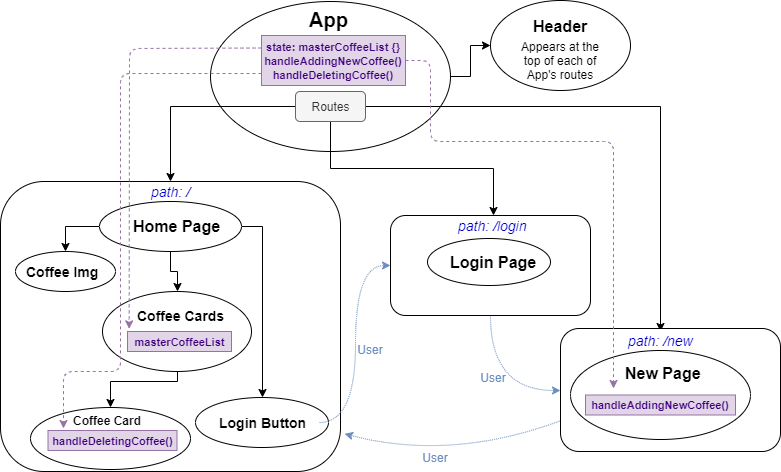

The diagram above was exported from draw.io. Its source (the exported page's mxGraphModel, read from the mxfile embedded in the PNG):
<mxGraphModel dx="768" dy="1555" grid="1" gridSize="10" guides="1" tooltips="1" connect="1" arrows="1" fold="1" page="1" pageScale="1" pageWidth="850" pageHeight="1100" math="0" shadow="0">
  <root>
    <mxCell id="0" />
    <mxCell id="1" parent="0" />
    <mxCell id="LVEOE3e0ZABV83BkonZd-18" style="edgeStyle=orthogonalEdgeStyle;rounded=0;orthogonalLoop=1;jettySize=auto;html=1;exitX=1;exitY=0.5;exitDx=0;exitDy=0;entryX=0;entryY=0.5;entryDx=0;entryDy=0;" parent="1" source="LVEOE3e0ZABV83BkonZd-1" target="LVEOE3e0ZABV83BkonZd-14" edge="1">
      <mxGeometry relative="1" as="geometry" />
    </mxCell>
    <mxCell id="LVEOE3e0ZABV83BkonZd-1" value="" style="ellipse;whiteSpace=wrap;html=1;" parent="1" vertex="1">
      <mxGeometry x="230" width="240" height="150" as="geometry" />
    </mxCell>
    <mxCell id="LVEOE3e0ZABV83BkonZd-51" style="edgeStyle=orthogonalEdgeStyle;rounded=0;orthogonalLoop=1;jettySize=auto;html=1;exitX=0;exitY=0.5;exitDx=0;exitDy=0;entryX=0.5;entryY=0;entryDx=0;entryDy=0;fontSize=12;fontColor=#0000CC;" parent="1" source="LVEOE3e0ZABV83BkonZd-6" target="LVEOE3e0ZABV83BkonZd-11" edge="1">
      <mxGeometry relative="1" as="geometry" />
    </mxCell>
    <mxCell id="LVEOE3e0ZABV83BkonZd-53" style="edgeStyle=orthogonalEdgeStyle;rounded=0;orthogonalLoop=1;jettySize=auto;html=1;exitX=0.5;exitY=1;exitDx=0;exitDy=0;entryX=0.5;entryY=0;entryDx=0;entryDy=0;fontSize=12;fontColor=#0000CC;" parent="1" source="LVEOE3e0ZABV83BkonZd-6" target="LVEOE3e0ZABV83BkonZd-13" edge="1">
      <mxGeometry relative="1" as="geometry" />
    </mxCell>
    <mxCell id="LVEOE3e0ZABV83BkonZd-55" style="edgeStyle=orthogonalEdgeStyle;rounded=0;orthogonalLoop=1;jettySize=auto;html=1;exitX=1;exitY=0.5;exitDx=0;exitDy=0;entryX=0.5;entryY=0;entryDx=0;entryDy=0;fontSize=12;fontColor=#0000CC;" parent="1" source="LVEOE3e0ZABV83BkonZd-6" target="LVEOE3e0ZABV83BkonZd-12" edge="1">
      <mxGeometry relative="1" as="geometry" />
    </mxCell>
    <mxCell id="LVEOE3e0ZABV83BkonZd-6" value="Routes" style="text;html=1;strokeColor=#666666;fillColor=#f5f5f5;align=center;verticalAlign=middle;whiteSpace=wrap;rounded=1;fontColor=#333333;" parent="1" vertex="1">
      <mxGeometry x="315" y="90" width="70" height="30" as="geometry" />
    </mxCell>
    <mxCell id="LVEOE3e0ZABV83BkonZd-7" value="App" style="text;strokeColor=none;fillColor=none;html=1;fontSize=20;fontStyle=1;verticalAlign=middle;align=center;" parent="1" vertex="1">
      <mxGeometry x="321.5" y="4" width="53" height="28" as="geometry" />
    </mxCell>
    <mxCell id="LVEOE3e0ZABV83BkonZd-8" value="" style="rounded=1;whiteSpace=wrap;html=1;" parent="1" vertex="1">
      <mxGeometry x="20" y="180" width="340" height="290" as="geometry" />
    </mxCell>
    <mxCell id="LVEOE3e0ZABV83BkonZd-57" style="edgeStyle=orthogonalEdgeStyle;curved=1;orthogonalLoop=1;jettySize=auto;html=1;exitX=0.5;exitY=1;exitDx=0;exitDy=0;entryX=0;entryY=0.5;entryDx=0;entryDy=0;dashed=1;dashPattern=1 1;fontSize=12;fontColor=#0000CC;fillColor=#dae8fc;strokeColor=#6c8ebf;" parent="1" source="LVEOE3e0ZABV83BkonZd-9" target="LVEOE3e0ZABV83BkonZd-10" edge="1">
      <mxGeometry relative="1" as="geometry" />
    </mxCell>
    <mxCell id="LVEOE3e0ZABV83BkonZd-9" value="" style="rounded=1;whiteSpace=wrap;html=1;" parent="1" vertex="1">
      <mxGeometry x="410" y="214" width="200" height="100" as="geometry" />
    </mxCell>
    <mxCell id="8H3LwAbX1z61rxqCucx8-11" style="orthogonalLoop=1;jettySize=auto;html=1;exitX=0;exitY=0.75;exitDx=0;exitDy=0;entryX=1.012;entryY=0.87;entryDx=0;entryDy=0;entryPerimeter=0;dashed=1;strokeColor=#6C8EBF;fontSize=11;fontColor=#3E007D;dashPattern=1 1;curved=1;" parent="1" source="LVEOE3e0ZABV83BkonZd-10" target="LVEOE3e0ZABV83BkonZd-8" edge="1">
      <mxGeometry relative="1" as="geometry">
        <Array as="points">
          <mxPoint x="470" y="460" />
        </Array>
      </mxGeometry>
    </mxCell>
    <mxCell id="LVEOE3e0ZABV83BkonZd-10" value="" style="rounded=1;whiteSpace=wrap;html=1;" parent="1" vertex="1">
      <mxGeometry x="580" y="327" width="220" height="123" as="geometry" />
    </mxCell>
    <mxCell id="LVEOE3e0ZABV83BkonZd-11" value="path: /" style="text;strokeColor=none;fillColor=none;html=1;fontSize=14;fontStyle=2;verticalAlign=middle;align=center;fontColor=#0000CC;" parent="1" vertex="1">
      <mxGeometry x="142.5" y="180" width="95" height="20" as="geometry" />
    </mxCell>
    <mxCell id="LVEOE3e0ZABV83BkonZd-12" value="path: /new" style="text;strokeColor=none;fillColor=none;html=1;fontSize=14;fontStyle=2;verticalAlign=middle;align=center;fontColor=#0000CC;" parent="1" vertex="1">
      <mxGeometry x="610" y="330" width="140" height="18" as="geometry" />
    </mxCell>
    <mxCell id="LVEOE3e0ZABV83BkonZd-13" value="path: /login" style="text;strokeColor=none;fillColor=none;html=1;fontSize=14;fontStyle=2;verticalAlign=middle;align=center;fontColor=#0000CC;" parent="1" vertex="1">
      <mxGeometry x="435" y="214" width="155" height="20" as="geometry" />
    </mxCell>
    <mxCell id="LVEOE3e0ZABV83BkonZd-14" value="" style="ellipse;whiteSpace=wrap;html=1;rounded=1;" parent="1" vertex="1">
      <mxGeometry x="510" y="-1" width="140" height="90" as="geometry" />
    </mxCell>
    <mxCell id="LVEOE3e0ZABV83BkonZd-15" value="Header" style="text;strokeColor=none;fillColor=none;html=1;fontSize=16;fontStyle=1;verticalAlign=middle;align=center;rounded=1;" parent="1" vertex="1">
      <mxGeometry x="530" y="4" width="100" height="40" as="geometry" />
    </mxCell>
    <mxCell id="LVEOE3e0ZABV83BkonZd-16" value="Appears at the top of each of App's routes" style="text;html=1;strokeColor=none;fillColor=none;align=center;verticalAlign=middle;whiteSpace=wrap;rounded=0;direction=west;" parent="1" vertex="1">
      <mxGeometry x="530" y="39" width="100" height="40" as="geometry" />
    </mxCell>
    <mxCell id="LVEOE3e0ZABV83BkonZd-44" style="edgeStyle=orthogonalEdgeStyle;rounded=0;orthogonalLoop=1;jettySize=auto;html=1;exitX=0.5;exitY=1;exitDx=0;exitDy=0;entryX=0.5;entryY=0;entryDx=0;entryDy=0;fontSize=12;fontColor=#0000CC;" parent="1" source="LVEOE3e0ZABV83BkonZd-19" target="LVEOE3e0ZABV83BkonZd-20" edge="1">
      <mxGeometry relative="1" as="geometry">
        <Array as="points">
          <mxPoint x="197" y="380" />
          <mxPoint x="130" y="380" />
        </Array>
      </mxGeometry>
    </mxCell>
    <mxCell id="LVEOE3e0ZABV83BkonZd-19" value="" style="ellipse;whiteSpace=wrap;html=1;rounded=1;fontSize=18;fontColor=#0000CC;" parent="1" vertex="1">
      <mxGeometry x="122" y="290" width="149" height="80" as="geometry" />
    </mxCell>
    <mxCell id="LVEOE3e0ZABV83BkonZd-20" value="" style="ellipse;whiteSpace=wrap;html=1;rounded=1;fontSize=18;fontColor=#0000CC;" parent="1" vertex="1">
      <mxGeometry x="50" y="406" width="160" height="62" as="geometry" />
    </mxCell>
    <mxCell id="LVEOE3e0ZABV83BkonZd-21" value="" style="ellipse;whiteSpace=wrap;html=1;rounded=1;fontSize=18;fontColor=#0000CC;" parent="1" vertex="1">
      <mxGeometry x="35" y="250" width="100" height="40" as="geometry" />
    </mxCell>
    <mxCell id="LVEOE3e0ZABV83BkonZd-22" value="" style="ellipse;whiteSpace=wrap;html=1;rounded=1;fontSize=18;fontColor=#0000CC;" parent="1" vertex="1">
      <mxGeometry x="215" y="396" width="133" height="50" as="geometry" />
    </mxCell>
    <mxCell id="LVEOE3e0ZABV83BkonZd-23" value="" style="ellipse;whiteSpace=wrap;html=1;rounded=1;fontSize=18;fontColor=#0000CC;" parent="1" vertex="1">
      <mxGeometry x="590" y="349" width="180" height="89" as="geometry" />
    </mxCell>
    <mxCell id="LVEOE3e0ZABV83BkonZd-24" value="" style="ellipse;whiteSpace=wrap;html=1;rounded=1;fontSize=18;fontColor=#0000CC;" parent="1" vertex="1">
      <mxGeometry x="447" y="237" width="123" height="47" as="geometry" />
    </mxCell>
    <mxCell id="LVEOE3e0ZABV83BkonZd-40" style="edgeStyle=orthogonalEdgeStyle;rounded=0;orthogonalLoop=1;jettySize=auto;html=1;exitX=0;exitY=0.5;exitDx=0;exitDy=0;entryX=0.5;entryY=0;entryDx=0;entryDy=0;fontSize=12;fontColor=#0000CC;" parent="1" source="LVEOE3e0ZABV83BkonZd-25" target="LVEOE3e0ZABV83BkonZd-21" edge="1">
      <mxGeometry relative="1" as="geometry" />
    </mxCell>
    <mxCell id="LVEOE3e0ZABV83BkonZd-41" style="edgeStyle=orthogonalEdgeStyle;rounded=0;orthogonalLoop=1;jettySize=auto;html=1;exitX=1;exitY=0.5;exitDx=0;exitDy=0;entryX=0.5;entryY=0;entryDx=0;entryDy=0;fontSize=12;fontColor=#0000CC;" parent="1" source="LVEOE3e0ZABV83BkonZd-25" target="LVEOE3e0ZABV83BkonZd-22" edge="1">
      <mxGeometry relative="1" as="geometry" />
    </mxCell>
    <mxCell id="LVEOE3e0ZABV83BkonZd-43" style="edgeStyle=orthogonalEdgeStyle;rounded=0;orthogonalLoop=1;jettySize=auto;html=1;exitX=0.5;exitY=1;exitDx=0;exitDy=0;entryX=0.5;entryY=0;entryDx=0;entryDy=0;fontSize=12;fontColor=#0000CC;" parent="1" source="LVEOE3e0ZABV83BkonZd-25" target="LVEOE3e0ZABV83BkonZd-19" edge="1">
      <mxGeometry relative="1" as="geometry" />
    </mxCell>
    <mxCell id="LVEOE3e0ZABV83BkonZd-25" value="" style="ellipse;whiteSpace=wrap;html=1;rounded=1;fontSize=18;fontColor=#0000CC;" parent="1" vertex="1">
      <mxGeometry x="119" y="200" width="142" height="50" as="geometry" />
    </mxCell>
    <mxCell id="LVEOE3e0ZABV83BkonZd-27" value="Coffee Card" style="text;strokeColor=none;fillColor=none;html=1;fontSize=12;fontStyle=1;verticalAlign=middle;align=center;rounded=1;" parent="1" vertex="1">
      <mxGeometry x="85" y="409" width="83" height="20" as="geometry" />
    </mxCell>
    <mxCell id="LVEOE3e0ZABV83BkonZd-29" value="Coffee Cards" style="text;strokeColor=none;fillColor=none;html=1;fontSize=14;fontStyle=1;verticalAlign=middle;align=center;rounded=1;" parent="1" vertex="1">
      <mxGeometry x="147" y="304" width="106" height="20" as="geometry" />
    </mxCell>
    <mxCell id="LVEOE3e0ZABV83BkonZd-30" value="Coffee Img" style="text;strokeColor=none;fillColor=none;html=1;fontSize=14;fontStyle=1;verticalAlign=middle;align=center;rounded=1;" parent="1" vertex="1">
      <mxGeometry x="40" y="260" width="85" height="20" as="geometry" />
    </mxCell>
    <mxCell id="LVEOE3e0ZABV83BkonZd-31" value="Home Page" style="text;strokeColor=none;fillColor=none;html=1;fontSize=16;fontStyle=1;verticalAlign=middle;align=center;rounded=1;" parent="1" vertex="1">
      <mxGeometry x="146.5" y="210" width="100" height="28" as="geometry" />
    </mxCell>
    <mxCell id="LVEOE3e0ZABV83BkonZd-58" style="edgeStyle=orthogonalEdgeStyle;curved=1;orthogonalLoop=1;jettySize=auto;html=1;exitX=1;exitY=0.5;exitDx=0;exitDy=0;entryX=0;entryY=0.5;entryDx=0;entryDy=0;dashed=1;dashPattern=1 1;fontSize=12;fontColor=#0000CC;fillColor=#dae8fc;strokeColor=#6C8EBF;" parent="1" source="LVEOE3e0ZABV83BkonZd-32" target="LVEOE3e0ZABV83BkonZd-9" edge="1">
      <mxGeometry relative="1" as="geometry" />
    </mxCell>
    <mxCell id="LVEOE3e0ZABV83BkonZd-32" value="Login Button" style="text;strokeColor=none;fillColor=none;html=1;fontSize=14;fontStyle=1;verticalAlign=middle;align=center;rounded=1;" parent="1" vertex="1">
      <mxGeometry x="226" y="406" width="113" height="30" as="geometry" />
    </mxCell>
    <mxCell id="LVEOE3e0ZABV83BkonZd-33" value="Login Page" style="text;strokeColor=none;fillColor=none;html=1;fontSize=16;fontStyle=1;verticalAlign=middle;align=center;rounded=1;" parent="1" vertex="1">
      <mxGeometry x="461" y="248" width="103" height="24" as="geometry" />
    </mxCell>
    <mxCell id="LVEOE3e0ZABV83BkonZd-34" value="New Page" style="text;strokeColor=none;fillColor=none;html=1;fontSize=16;fontStyle=1;verticalAlign=middle;align=center;rounded=1;" parent="1" vertex="1">
      <mxGeometry x="630" y="356" width="105" height="30" as="geometry" />
    </mxCell>
    <mxCell id="LVEOE3e0ZABV83BkonZd-59" value="&lt;font color=&quot;#6c8ebf&quot;&gt;User&lt;/font&gt;" style="text;html=1;strokeColor=none;fillColor=none;align=center;verticalAlign=middle;whiteSpace=wrap;rounded=0;fontSize=12;fontColor=#0000CC;rotation=0;" parent="1" vertex="1">
      <mxGeometry x="370" y="338" width="40" height="20" as="geometry" />
    </mxCell>
    <mxCell id="LVEOE3e0ZABV83BkonZd-60" value="&lt;font color=&quot;#6c8ebf&quot;&gt;User&lt;/font&gt;" style="text;html=1;strokeColor=none;fillColor=none;align=center;verticalAlign=middle;whiteSpace=wrap;rounded=0;fontSize=12;fontColor=#0000CC;rotation=0;" parent="1" vertex="1">
      <mxGeometry x="492.5" y="366" width="40" height="20" as="geometry" />
    </mxCell>
    <mxCell id="8H3LwAbX1z61rxqCucx8-7" style="edgeStyle=none;rounded=1;orthogonalLoop=1;jettySize=auto;html=1;exitX=0;exitY=0.25;exitDx=0;exitDy=0;entryX=0.016;entryY=-0.133;entryDx=0;entryDy=0;dashed=1;strokeColor=#9673A6;fontSize=11;fontColor=#3E007D;entryPerimeter=0;" parent="1" source="8H3LwAbX1z61rxqCucx8-1" target="8H3LwAbX1z61rxqCucx8-2" edge="1">
      <mxGeometry relative="1" as="geometry">
        <Array as="points">
          <mxPoint x="149" y="47" />
        </Array>
      </mxGeometry>
    </mxCell>
    <mxCell id="8H3LwAbX1z61rxqCucx8-10" style="edgeStyle=orthogonalEdgeStyle;rounded=1;orthogonalLoop=1;jettySize=auto;html=1;exitX=1;exitY=0.5;exitDx=0;exitDy=0;entryX=0.025;entryY=1.044;entryDx=0;entryDy=0;entryPerimeter=0;dashed=1;strokeColor=#9673A6;fontSize=11;fontColor=#3E007D;" parent="1" source="8H3LwAbX1z61rxqCucx8-1" target="LVEOE3e0ZABV83BkonZd-34" edge="1">
      <mxGeometry relative="1" as="geometry">
        <Array as="points">
          <mxPoint x="450" y="59" />
          <mxPoint x="450" y="140" />
          <mxPoint x="633" y="140" />
        </Array>
      </mxGeometry>
    </mxCell>
    <mxCell id="AiH2cRF1Drvn0-BVwMN6-2" style="edgeStyle=orthogonalEdgeStyle;rounded=1;orthogonalLoop=1;jettySize=auto;html=1;entryX=0.118;entryY=-0.083;entryDx=0;entryDy=0;entryPerimeter=0;strokeColor=#9673A6;dashed=1;exitX=0;exitY=0.75;exitDx=0;exitDy=0;" edge="1" parent="1" source="8H3LwAbX1z61rxqCucx8-1" target="AiH2cRF1Drvn0-BVwMN6-1">
      <mxGeometry relative="1" as="geometry">
        <mxPoint x="281" y="80" as="sourcePoint" />
        <Array as="points">
          <mxPoint x="140" y="72" />
          <mxPoint x="140" y="370" />
          <mxPoint x="83" y="370" />
        </Array>
      </mxGeometry>
    </mxCell>
    <mxCell id="8H3LwAbX1z61rxqCucx8-1" value="&lt;font color=&quot;#3e007d&quot;&gt;&lt;b style=&quot;font-size: 11px&quot;&gt;state: masterCoffeeList {}&lt;/b&gt;&lt;br&gt;&lt;b style=&quot;font-size: 11px&quot;&gt;handleAddingNewCoffee()&lt;/b&gt;&lt;br&gt;&lt;span style=&quot;font-size: 11px&quot;&gt;&lt;b&gt;handleDeletingCoffee()&lt;/b&gt;&lt;/span&gt;&lt;br&gt;&lt;/font&gt;" style="text;html=1;strokeColor=#9673a6;fillColor=#e1d5e7;align=center;verticalAlign=middle;whiteSpace=wrap;rounded=0;" parent="1" vertex="1">
      <mxGeometry x="281" y="34" width="144" height="50" as="geometry" />
    </mxCell>
    <mxCell id="8H3LwAbX1z61rxqCucx8-2" value="masterCoffeeList" style="text;html=1;strokeColor=#9673a6;fillColor=#e1d5e7;align=center;verticalAlign=middle;whiteSpace=wrap;rounded=0;fontColor=#3E007D;fontStyle=1;fontSize=11;" parent="1" vertex="1">
      <mxGeometry x="147" y="330" width="104" height="20" as="geometry" />
    </mxCell>
    <mxCell id="8H3LwAbX1z61rxqCucx8-9" value="handleAddingNewCoffee()" style="text;html=1;strokeColor=#9673a6;fillColor=#e1d5e7;align=center;verticalAlign=middle;whiteSpace=wrap;rounded=0;fontSize=11;fontStyle=1;fontColor=#3E007D;" parent="1" vertex="1">
      <mxGeometry x="605" y="393.5" width="150" height="20" as="geometry" />
    </mxCell>
    <mxCell id="8H3LwAbX1z61rxqCucx8-12" value="&lt;font color=&quot;#6c8ebf&quot;&gt;User&lt;/font&gt;" style="text;html=1;strokeColor=none;fillColor=none;align=center;verticalAlign=middle;whiteSpace=wrap;rounded=0;fontSize=12;fontColor=#0000CC;rotation=0;" parent="1" vertex="1">
      <mxGeometry x="435" y="446" width="40" height="20" as="geometry" />
    </mxCell>
    <mxCell id="AiH2cRF1Drvn0-BVwMN6-1" value="handleDeletingCoffee()" style="text;html=1;strokeColor=#9673a6;fillColor=#e1d5e7;align=center;verticalAlign=middle;whiteSpace=wrap;rounded=0;fontColor=#3E007D;fontStyle=1;fontSize=11;" vertex="1" parent="1">
      <mxGeometry x="67.5" y="429" width="129" height="20" as="geometry" />
    </mxCell>
  </root>
</mxGraphModel>